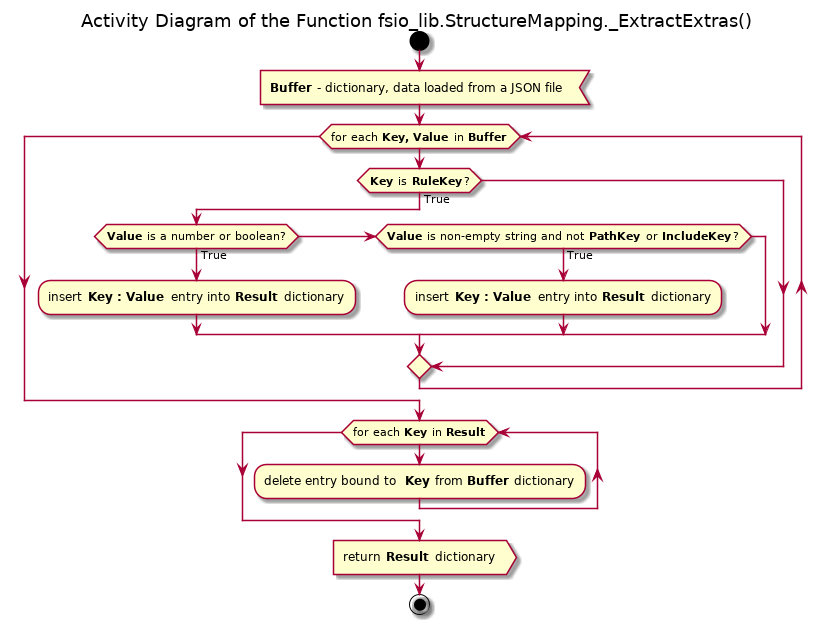

The diagram above was rendered by PlantUML. Its source (embedded in the PNG):
@startuml structure_mapping_extractextras

title Activity Diagram of the Function fsio_lib.StructureMapping._ExtractExtras()

start

:<b>Buffer</b> - dictionary, data loaded from a JSON file<

while (for each <b>Key, Value</b> in <b>Buffer</b>)
    if (<b>Key</b> is <b>RuleKey</b>?) then (True)
        if (<b>Value</b> is a number or boolean?) then (True)
            :insert <b>Key : Value</b> entry into <b>Result</b> dictionary;
        elseif (<b>Value</b> is non-empty string and not <b>PathKey</b> or <b>IncludeKey</b>?) then (True)
            :insert <b>Key : Value</b> entry into <b>Result</b> dictionary;
        endif
    endif
end while

while (for each <b>Key</b> in <b>Result</b>)
    :delete entry bound to <b>Key</b> from <b>Buffer</b> dictionary;
end while

:return <b>Result</b> dictionary>

stop

@enduml